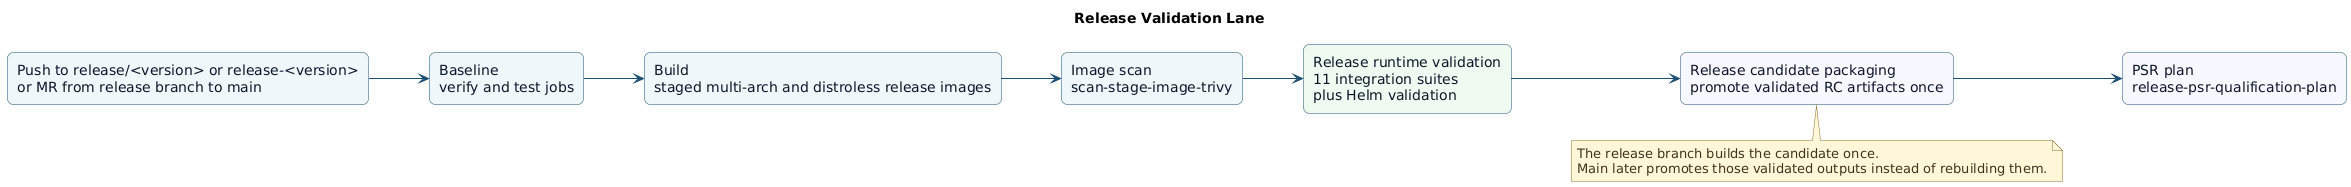

The diagram above was rendered by PlantUML. Its source (embedded in the PNG):
@startuml
title Release Validation Lane
left to right direction
skinparam Shadowing false
skinparam DefaultFontName DejaVu Sans
skinparam BackgroundColor white
skinparam ArrowColor #1d4f73
skinparam Rectangle {
  BorderColor #1d4f73
  BackgroundColor #eef6fb
  FontColor #0f172a
  RoundCorner 12
}
skinparam Note {
  BorderColor #8b6f2f
  BackgroundColor #fff7d6
  FontColor #3f3420
}

rectangle "Push to release/<version> or release-<version>\nor MR from release branch to main" as trigger
rectangle "Baseline\nverify and test jobs" as baseline
rectangle "Build\nstaged multi-arch and distroless release images" as build
rectangle "Image scan\nscan-stage-image-trivy" as scan
rectangle "Release runtime validation\n11 integration suites\nplus Helm validation" as runtime #eefbf1
rectangle "Release candidate packaging\npromote validated RC artifacts once" as packaging #f7f7ff
rectangle "PSR plan\nrelease-psr-qualification-plan" as psr #f7f7ff

trigger --> baseline
baseline --> build
build --> scan
scan --> runtime
runtime --> packaging
packaging --> psr

note bottom of packaging
The release branch builds the candidate once.
Main later promotes those validated outputs instead of rebuilding them.
end note
@enduml